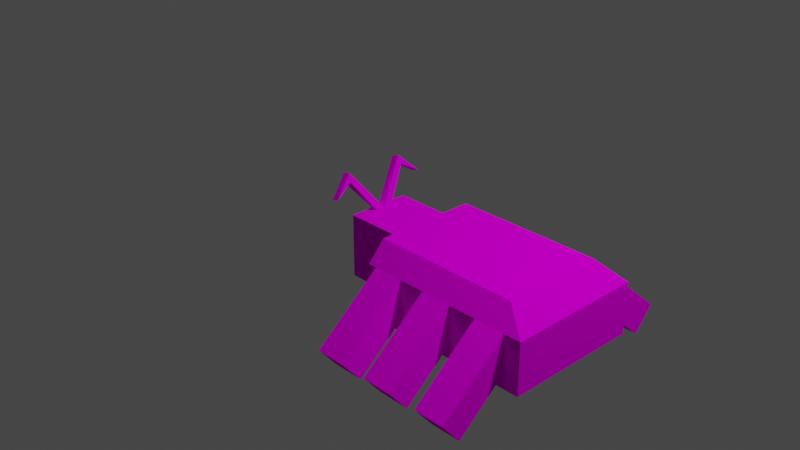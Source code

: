# Source: 3.blend  (saved by Blender 3.0.42; exported with 4.5.12 LTS)
import bpy
from mathutils import Matrix  # noqa: F401  (used for matrix-valued properties, if any)

bpy.ops.wm.read_factory_settings(use_empty=True)
scene = bpy.context.scene
scene.name = 'Scene'

# ---- collections
col_collection = bpy.data.collections.new('Collection'); scene.collection.children.link(col_collection)

# ---- images (referenced by path relative to the original .blend; pixels are not part of the script)
import os
ASSET_DIR = os.environ.get("B2B_ASSET_DIR", "")  # directory of the original .blend (textures are referenced by path, not embedded)
HERE = os.path.dirname(os.path.abspath(__file__))  # packed textures are extracted next to this script under _unpacked/

def load_image(name, relpath, width, height, colorspace="sRGB"):
    """Load a texture the original file referenced (path relative to the .blend, or extracted next to this script)."""
    p = next((c for c in (os.path.join(HERE, relpath), os.path.join(ASSET_DIR, relpath)) if relpath and os.path.exists(c)), "")
    if p:
        img = bpy.data.images.load(p, check_existing=True)
        img.name = name
    else:  # same state as the original file: an image datablock whose file is absent (Cycles renders it pink)
        img = bpy.data.images.new(name, width, height)
        img.source = "FILE"
        img.filepath = "//" + (relpath or name)
    img.colorspace_settings.name = colorspace
    return img
img_low_poly__pallet_png = load_image('_low_poly__pallet.png', '_low_poly__pallet.png', 1024, 1024, 'sRGB')

# ---- materials (node trees are filled in below, after node groups)
mat_material = bpy.data.materials.new('Material')
mat_material.alpha_threshold = 0.0
mat_material.use_transparent_shadow = False
mat_material.line_color = (0.0, 0.0, 0.0, 1.0)

# ---- material node trees
mat_material.use_nodes = True; mat_material.node_tree.nodes.clear()
_N = mat_material.node_tree.nodes; _L = mat_material.node_tree.links
n0 = _N.new('ShaderNodeOutputMaterial'); n0.name = 'Material Output'; n0.location = (300, 300)
n1 = _N.new('ShaderNodeBsdfDiffuse'); n1.name = 'Диффузный BSDF'; n1.location = (10, 300)
n1.inputs[1].default_value = 0.4
n2 = _N.new('ShaderNodeTexImage'); n2.name = 'Изображение-текстура'; n2.location = (-280, 280)
n2.image = img_low_poly__pallet_png
_L.new(n1.outputs[0], n0.inputs[0])
_L.new(n2.outputs[0], n1.inputs[0])
n0.is_active_output = True

# ---- world
world_world = bpy.data.worlds.new('World'); scene.world = world_world
world_world.use_nodes = True; world_world.node_tree.nodes.clear()
_N = world_world.node_tree.nodes; _L = world_world.node_tree.links
n0 = _N.new('ShaderNodeOutputWorld'); n0.name = 'World Output'; n0.location = (300, 300)
n1 = _N.new('ShaderNodeBackground'); n1.name = 'Background'; n1.location = (10, 300)
n1.inputs[0].default_value = (0.05088, 0.05088, 0.05088, 1.0)
_L.new(n1.outputs[0], n0.inputs[0])
n0.is_active_output = True
world_world.color = (0.05088, 0.05088, 0.05088)
world_world.use_sun_shadow = False
world_world.sun_shadow_jitter_overblur = 0.0

# ---- cameras
cam_camera = bpy.data.cameras.new('Camera')
cam_camera.clip_end = 100.0
cam_camera.ortho_scale = 7.314

# ---- lights
light_light = bpy.data.lights.new('Light', 'POINT')
light_light.transmission_factor = 0.0
light_light.energy = 1000.0
light_light.shadow_soft_size = 0.1
light_light.shadow_maximum_resolution = 0.006
light_light.use_absolute_resolution = True

# ---- meshes
me_cube = bpy.data.meshes.new('Cube')
me_cube.from_pydata([(0.8126, -0.6694, -0.1286), (0.8126, -0.6694, -0.595), (-1.0, -0.9063, 0.1213), (-1.0, -0.9063, -1.691), (-1.0, -3.725e-09, -1.691), (0.8126, -3.725e-09, 0.1213), (-1.0, -3.725e-09, 0.1213), (0.8126, -3.725e-09, -1.691), (0.8126, -0.9063, 0.1213), (0.8126, -0.9063, -1.691), (0.8126, -0.2369, -0.1286), (0.8126, -0.2369, -0.595), (0.7335, -0.2918, -0.1877), (0.7335, -0.2918, -0.5359), (0.7335, -0.6146, -0.1877), (0.7335, -0.6146, -0.5359), (0.8126, -0.2527, 0.1213), (0.5816, -3.725e-09, 0.1213), (0.8126, -3.725e-09, 0.1213), (0.5816, -0.2527, 0.1213), (0.9731, -0.873, 1.281), (1.204, -0.873, 1.197), (0.8877, -0.9114, 1.046), (1.119, -0.9114, 0.9622), (0.789, -1.404, 0.7752), (1.02, -1.404, 0.6912), (0.774, -1.442, 0.7339), (1.005, -1.442, 0.6498), (0.7913, -0.4644, -1.294), (0.7913, -0.2352, -1.526), (0.7913, -0.2352, -1.294), (0.7913, -0.4644, -1.526), (1.035, -0.4644, -1.526), (1.035, -0.4644, -1.294), (1.035, -0.2352, -1.526), (1.035, -0.2352, -1.294), (1.404, -0.09312, -1.526), (1.404, -0.09312, -1.294), (1.404, -0.08854, -1.526), (1.404, -0.08854, -1.294), (-1.255, -1.414, -0.8961), (-2.148, -1.414, -0.8961), (-1.255, -1.97, -0.2333), (-2.148, -1.97, -0.2333), (-2.148, -3.315, -2.491), (-1.255, -3.315, -2.491), (-1.255, -3.871, -1.828), (-2.148, -3.871, -1.828), (-1.0, -1.485, 0.3087), (-1.0, -1.97, -1.691), (-1.0, 0.0, -1.691), (-1.0, 0.0, 0.3087), (-5.99, 0.0, -1.691), (-5.99, -1.97, -1.691), (-5.234, -1.485, 0.3087), (-5.234, 0.0, 0.3087), (-1.0, -1.97, -0.2333), (-1.0, 0.0, -0.2333), (-5.99, -1.97, -0.2333), (-5.99, 0.0, -0.2333), (-1.0, -0.4112, 0.3087), (-5.234, -0.4112, 0.3087), (-5.99, -0.5455, -0.2333), (-2.896, -1.414, -0.8961), (-3.789, -1.414, -0.8961), (-2.896, -1.97, -0.2333), (-3.789, -1.97, -0.2333), (-3.789, -3.315, -2.491), (-2.896, -3.315, -2.491), (-2.896, -3.871, -1.828), (-3.789, -3.871, -1.828), (-4.6, -1.414, -0.8961), (-5.493, -1.414, -0.8961), (-4.6, -1.97, -0.2333), (-5.493, -1.97, -0.2333), (-5.493, -3.315, -2.491), (-4.6, -3.315, -2.491), (-4.6, -3.871, -1.828), (-5.493, -3.871, -1.828)], [], [(5, 6, 2, 8), (9, 8, 2, 3), (4, 7, 9, 3), (1, 11, 13, 15), (3, 2, 6, 4), (0, 10, 11, 7, 5, 8, 9, 1), (11, 1, 9, 7), (13, 12, 14, 15), (0, 1, 15, 14), (11, 10, 12, 13), (10, 0, 14, 12), (18, 16, 19, 17), (21, 20, 24, 25), (16, 18, 21, 23), (18, 17, 20, 21), (19, 16, 23, 22), (17, 19, 22, 20), (25, 24, 26, 27), (22, 23, 27, 26), (20, 22, 26, 24), (23, 21, 25, 27), (29, 31, 28, 30), (34, 35, 39, 38), (29, 30, 35, 34), (31, 29, 34, 32), (30, 28, 33, 35), (28, 31, 32, 33), (38, 39, 37, 36), (32, 34, 38, 36), (35, 33, 37, 39), (33, 32, 36, 37), (40, 41, 43, 42), (45, 46, 47, 44), (42, 43, 47, 46), (40, 42, 46, 45), (43, 41, 44, 47), (41, 40, 45, 44), (62, 61, 55, 59), (56, 48, 54, 58), (60, 51, 55, 61), (49, 56, 58, 53), (49, 50, 57, 56), (48, 60, 61, 54), (58, 54, 61, 62), (53, 58, 62, 59, 52), (50, 49, 53, 52), (56, 57, 51, 60, 48), (68, 69, 70, 67), (65, 66, 70, 69), (63, 65, 69, 68), (66, 64, 67, 70), (64, 63, 68, 67), (76, 77, 78, 75), (73, 74, 78, 77), (71, 73, 77, 76), (74, 72, 75, 78), (72, 71, 76, 75)])
_uv = me_cube.uv_layers.new(name='UVMap')
_uv.uv.foreach_set('vector', [0.6448, 0.6292, 0.6571, 0.6292, 0.6571, 0.6354, 0.6448, 0.6354, 0.6325, 0.6354, 0.6448, 0.6354, 0.6448, 0.6477, 0.6325, 0.6477, 0.6202, 0.6292, 0.6325, 0.6292, 0.6325, 0.6354, 0.6202, 0.6354, 0.6341, 0.6337, 0.6341, 0.6308, 0.6341, 0.6308, 0.6341, 0.6337, 0.6325, 0.5984, 0.6448, 0.5984, 0.6448, 0.6046, 0.6325, 0.6046, 0.6432, 0.6337, 0.6432, 0.6308, 0.6341, 0.6308, 0.6325, 0.6292, 0.6448, 0.6292, 0.6448, 0.6354, 0.6325, 0.6354, 0.6341, 0.6337, 0.6341, 0.6308, 0.6341, 0.6337, 0.6325, 0.6354, 0.6325, 0.6292, 0.768, 0.8513, 0.8179, 0.8513, 0.8179, 0.8674, 0.768, 0.8674, 0.6432, 0.6337, 0.6341, 0.6337, 0.6341, 0.6337, 0.6432, 0.6337, 0.6341, 0.6308, 0.6432, 0.6308, 0.6432, 0.6308, 0.6341, 0.6308, 0.6432, 0.6308, 0.6432, 0.6337, 0.6432, 0.6337, 0.6432, 0.6308, 0.625, 0.625, 0.625, 0.75, 0.875, 0.75, 0.875, 0.625, 0.6878, 0.6925, 0.738, 0.6925, 0.738, 0.6925, 0.6878, 0.6925, 0.6878, 0.7176, 0.6878, 0.6925, 0.6878, 0.6925, 0.6878, 0.7176, 0.6878, 0.6925, 0.738, 0.6925, 0.738, 0.6925, 0.6878, 0.6925, 0.738, 0.7176, 0.6878, 0.7176, 0.6878, 0.7176, 0.738, 0.7176, 0.738, 0.6925, 0.738, 0.7176, 0.738, 0.7176, 0.738, 0.6925, 0.6878, 0.6925, 0.738, 0.6925, 0.738, 0.7176, 0.6878, 0.7176, 0.738, 0.7176, 0.6878, 0.7176, 0.6878, 0.7176, 0.738, 0.7176, 0.738, 0.6925, 0.738, 0.7176, 0.738, 0.7176, 0.738, 0.6925, 0.6878, 0.7176, 0.6878, 0.6925, 0.6878, 0.6925, 0.6878, 0.7176, 0.625, 0.625, 0.625, 0.75, 0.875, 0.75, 0.875, 0.625, 0.6832, 0.6873, 0.7387, 0.6873, 0.7387, 0.6873, 0.6832, 0.6873, 0.6832, 0.6873, 0.7387, 0.6873, 0.7387, 0.6873, 0.6832, 0.6873, 0.6832, 0.7151, 0.6832, 0.6873, 0.6832, 0.6873, 0.6832, 0.7151, 0.7387, 0.6873, 0.7387, 0.7151, 0.7387, 0.7151, 0.7387, 0.6873, 0.7387, 0.7151, 0.6832, 0.7151, 0.6832, 0.7151, 0.7387, 0.7151, 0.6832, 0.6873, 0.7387, 0.6873, 0.7387, 0.7151, 0.6832, 0.7151, 0.6832, 0.7151, 0.6832, 0.6873, 0.6832, 0.6873, 0.6832, 0.7151, 0.7387, 0.6873, 0.7387, 0.7151, 0.7387, 0.7151, 0.7387, 0.6873, 0.7387, 0.7151, 0.6832, 0.7151, 0.6832, 0.7151, 0.7387, 0.7151, 0.6325, 0.5984, 0.6325, 0.5984, 0.6415, 0.5984, 0.6415, 0.5984, 0.6325, 0.5984, 0.6415, 0.5984, 0.6415, 0.5984, 0.6325, 0.5984, 0.6415, 0.5984, 0.6415, 0.5984, 0.6415, 0.5984, 0.6415, 0.5984, 0.6325, 0.5984, 0.6415, 0.5984, 0.6415, 0.5984, 0.6325, 0.5984, 0.6415, 0.5984, 0.6325, 0.5984, 0.6325, 0.5984, 0.6415, 0.5984, 0.6325, 0.5984, 0.6325, 0.5984, 0.6325, 0.5984, 0.6325, 0.5984, 0.7177, 0.4779, 0.721, 0.4779, 0.721, 0.4796, 0.7177, 0.4796, 0.6376, 0.5379, 0.6409, 0.5379, 0.6409, 0.5379, 0.6376, 0.5379, 0.721, 0.4779, 0.721, 0.4796, 0.721, 0.4796, 0.721, 0.4779, 0.6325, 0.5984, 0.6415, 0.5984, 0.6415, 0.5984, 0.6325, 0.5984, 0.6325, 0.5984, 0.6325, 0.6046, 0.6415, 0.6046, 0.6415, 0.5984, 0.6409, 0.5379, 0.6409, 0.5423, 0.6409, 0.5423, 0.6409, 0.5379, 0.6376, 0.5379, 0.6409, 0.5379, 0.6409, 0.5423, 0.6376, 0.5423, 0.6325, 0.5984, 0.6415, 0.5984, 0.6415, 0.6029, 0.6415, 0.6046, 0.6325, 0.6046, 0.6325, 0.6046, 0.6325, 0.5984, 0.6325, 0.5984, 0.6325, 0.6046, 0.6376, 0.5379, 0.6376, 0.544, 0.6409, 0.544, 0.6409, 0.5423, 0.6409, 0.5379, 0.6325, 0.5984, 0.6415, 0.5984, 0.6415, 0.5984, 0.6325, 0.5984, 0.6415, 0.5984, 0.6415, 0.5984, 0.6415, 0.5984, 0.6415, 0.5984, 0.6325, 0.5984, 0.6415, 0.5984, 0.6415, 0.5984, 0.6325, 0.5984, 0.6415, 0.5984, 0.6325, 0.5984, 0.6325, 0.5984, 0.6415, 0.5984, 0.6325, 0.5984, 0.6325, 0.5984, 0.6325, 0.5984, 0.6325, 0.5984, 0.6325, 0.5984, 0.6415, 0.5984, 0.6415, 0.5984, 0.6325, 0.5984, 0.6415, 0.5984, 0.6415, 0.5984, 0.6415, 0.5984, 0.6415, 0.5984, 0.6325, 0.5984, 0.6415, 0.5984, 0.6415, 0.5984, 0.6325, 0.5984, 0.6415, 0.5984, 0.6325, 0.5984, 0.6325, 0.5984, 0.6415, 0.5984, 0.6325, 0.5984, 0.6325, 0.5984, 0.6325, 0.5984, 0.6325, 0.5984])
me_cube.materials.append(mat_material)
me_cube.use_remesh_preserve_volume = False
me_cube.use_remesh_preserve_attributes = False
me_cube.use_mirror_vertex_groups = False
me_cube.update()

# ---- objects
ob_cube = bpy.data.objects.new('Cube', me_cube)
ob_light = bpy.data.objects.new('Light', light_light)
ob_camera = bpy.data.objects.new('Camera', cam_camera)

# ---- transforms, parenting, visibility, modifiers, constraints
ob_cube.location = (0.0, 0.0, 0.0)
ob_cube.rotation_euler = (0.0, -0.0, -3.142)
ob_cube.scale = (0.3822, 0.3822, 0.3822)
ob_cube.lock_rotations_4d = False
ob_cube.empty_display_type = 'ARROWS'
ob_cube.lineart.crease_threshold = 0.0
_m = ob_cube.modifiers.new('Симметрия', 'MIRROR')
_m.use_axis = (False, True, False)
ob_light.location = (4.076, 1.005, 5.904)
ob_light.rotation_euler = (0.6503, 0.05522, 1.866)
ob_light.lock_rotations_4d = False
ob_light.empty_display_type = 'ARROWS'
ob_light.color = (0.0, 0.0, 0.0, 0.0)
ob_light.lineart.crease_threshold = 0.0
ob_camera.location = (7.359, -6.926, 4.958)
ob_camera.rotation_euler = (1.109, 0.0, 0.8149)
ob_camera.lock_rotations_4d = False
ob_camera.empty_display_type = 'ARROWS'
ob_camera.color = (0.0, 0.0, 0.0, 0.0)
ob_camera.display_type = 'WIRE'
ob_camera.lineart.crease_threshold = 0.0

# ---- collection membership
col_collection.objects.link(ob_cube)
col_collection.objects.link(ob_light)
col_collection.objects.link(ob_camera)

# ---- scene / render settings (as saved in the file)
scene.camera = ob_camera
scene.frame_start = 1; scene.frame_end = 250; scene.frame_set(0)
scene.render.engine = 'BLENDER_EEVEE_NEXT'
scene.cycles.sampling_pattern = 'TABULATED_SOBOL'
scene.cycles.use_light_tree = False
scene.view_settings.view_transform = 'Filmic'
bpy.context.view_layer.update()

